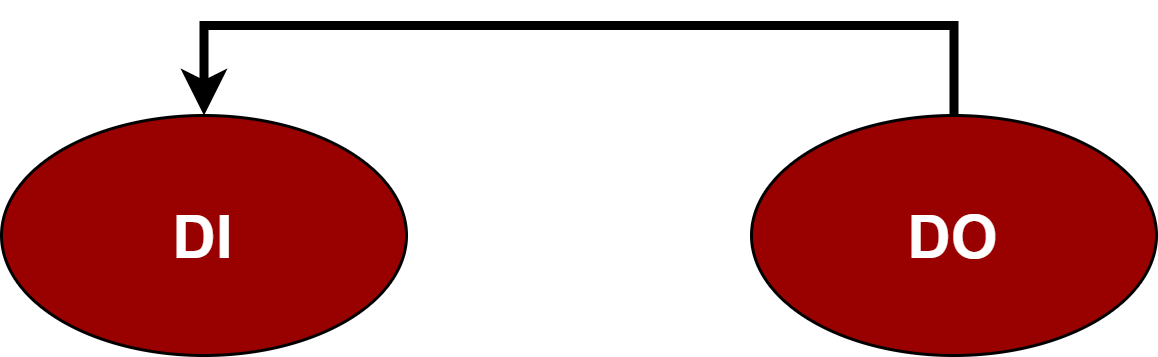

The diagram above was exported from draw.io. Its source (the exported page's mxGraphModel, read from the mxfile embedded in the PNG):
<mxGraphModel dx="868" dy="393" grid="1" gridSize="10" guides="1" tooltips="1" connect="1" arrows="1" fold="1" page="1" pageScale="1" pageWidth="1169" pageHeight="1654" math="0" shadow="0">
  <root>
    <mxCell id="0" />
    <mxCell id="1" parent="0" />
    <mxCell id="QszSE9nCVhXij5O6q8w0-19" style="edgeStyle=orthogonalEdgeStyle;rounded=0;orthogonalLoop=1;jettySize=auto;html=1;exitX=0.5;exitY=0;exitDx=0;exitDy=0;entryX=0.5;entryY=0;entryDx=0;entryDy=0;fontSize=20;fontColor=#FFFFFF;strokeWidth=3;" parent="1" source="QszSE9nCVhXij5O6q8w0-1" target="QszSE9nCVhXij5O6q8w0-3" edge="1">
      <mxGeometry relative="1" as="geometry">
        <Array as="points">
          <mxPoint x="598" y="60" />
          <mxPoint x="348" y="60" />
        </Array>
      </mxGeometry>
    </mxCell>
    <mxCell id="QszSE9nCVhXij5O6q8w0-1" value="&lt;font color=&quot;#ffffff&quot; style=&quot;font-size: 20px;&quot;&gt;&lt;b&gt;DO&lt;/b&gt;&lt;/font&gt;" style="ellipse;whiteSpace=wrap;html=1;fillColor=#990000;" parent="1" vertex="1">
      <mxGeometry x="530" y="90" width="135" height="80" as="geometry" />
    </mxCell>
    <mxCell id="QszSE9nCVhXij5O6q8w0-3" value="&lt;font color=&quot;#ffffff&quot; style=&quot;font-size: 20px;&quot;&gt;&lt;b&gt;DI&lt;/b&gt;&lt;/font&gt;" style="ellipse;whiteSpace=wrap;html=1;fillColor=#990000;" parent="1" vertex="1">
      <mxGeometry x="280" y="90" width="135" height="80" as="geometry" />
    </mxCell>
  </root>
</mxGraphModel>